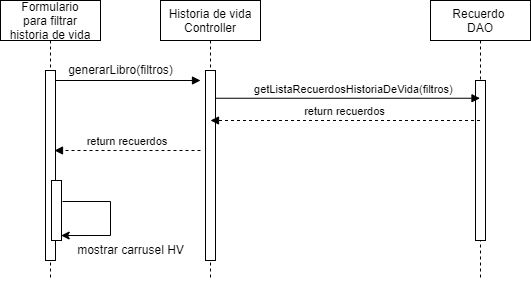

The diagram above was exported from draw.io. Its source (the exported page's mxGraphModel, read from the mxfile embedded in the PNG):
<mxGraphModel dx="782" dy="379" grid="1" gridSize="10" guides="1" tooltips="1" connect="1" arrows="1" fold="1" page="1" pageScale="1" pageWidth="850" pageHeight="1100" math="0" shadow="0">
  <root>
    <mxCell id="0" />
    <mxCell id="1" parent="0" />
    <mxCell id="3nuBFxr9cyL0pnOWT2aG-1" value="Historia de vida&#10;Controller" style="shape=umlLifeline;perimeter=lifelinePerimeter;container=1;collapsible=0;recursiveResize=0;rounded=0;shadow=0;strokeWidth=1;" parent="1" vertex="1">
      <mxGeometry x="230" y="80" width="100" height="280" as="geometry" />
    </mxCell>
    <mxCell id="3nuBFxr9cyL0pnOWT2aG-2" value="" style="points=[];perimeter=orthogonalPerimeter;rounded=0;shadow=0;strokeWidth=1;" parent="3nuBFxr9cyL0pnOWT2aG-1" vertex="1">
      <mxGeometry x="45" y="70" width="10" height="190" as="geometry" />
    </mxCell>
    <mxCell id="0l0_EzQ5rVUW_XZX419H-4" value="return recuerdos" style="verticalAlign=bottom;endArrow=block;shadow=0;strokeWidth=1;dashed=1;" edge="1" parent="3nuBFxr9cyL0pnOWT2aG-1">
      <mxGeometry relative="1" as="geometry">
        <mxPoint x="40" y="150" as="sourcePoint" />
        <mxPoint x="-106" y="150" as="targetPoint" />
      </mxGeometry>
    </mxCell>
    <mxCell id="3nuBFxr9cyL0pnOWT2aG-5" value="Recuerdo &#10;DAO" style="shape=umlLifeline;perimeter=lifelinePerimeter;container=1;collapsible=0;recursiveResize=0;rounded=0;shadow=0;strokeWidth=1;" parent="1" vertex="1">
      <mxGeometry x="500" y="80" width="100" height="280" as="geometry" />
    </mxCell>
    <mxCell id="3nuBFxr9cyL0pnOWT2aG-6" value="" style="points=[];perimeter=orthogonalPerimeter;rounded=0;shadow=0;strokeWidth=1;" parent="3nuBFxr9cyL0pnOWT2aG-5" vertex="1">
      <mxGeometry x="45" y="80" width="10" height="160" as="geometry" />
    </mxCell>
    <mxCell id="3nuBFxr9cyL0pnOWT2aG-8" value="getListaRecuerdosHistoriaDeVida(filtros)" style="verticalAlign=bottom;endArrow=block;shadow=0;strokeWidth=1;exitX=1.033;exitY=0.146;exitDx=0;exitDy=0;exitPerimeter=0;" parent="1" source="3nuBFxr9cyL0pnOWT2aG-2" target="3nuBFxr9cyL0pnOWT2aG-5" edge="1">
      <mxGeometry x="0.0417" relative="1" as="geometry">
        <mxPoint x="180" y="170" as="sourcePoint" />
        <mxPoint x="450" y="178" as="targetPoint" />
        <mxPoint as="offset" />
      </mxGeometry>
    </mxCell>
    <mxCell id="3nuBFxr9cyL0pnOWT2aG-9" value="return recuerdos" style="verticalAlign=bottom;endArrow=block;shadow=0;strokeWidth=1;dashed=1;" parent="1" source="3nuBFxr9cyL0pnOWT2aG-5" edge="1">
      <mxGeometry relative="1" as="geometry">
        <mxPoint x="450" y="200" as="sourcePoint" />
        <mxPoint x="280" y="200" as="targetPoint" />
      </mxGeometry>
    </mxCell>
    <mxCell id="0l0_EzQ5rVUW_XZX419H-1" value="Formulario &#10;para filtrar&#10;historia de vida" style="shape=umlLifeline;perimeter=lifelinePerimeter;container=1;collapsible=0;recursiveResize=0;rounded=0;shadow=0;strokeWidth=1;" vertex="1" parent="1">
      <mxGeometry x="70" y="80" width="100" height="280" as="geometry" />
    </mxCell>
    <mxCell id="0l0_EzQ5rVUW_XZX419H-2" value="" style="points=[];perimeter=orthogonalPerimeter;rounded=0;shadow=0;strokeWidth=1;" vertex="1" parent="0l0_EzQ5rVUW_XZX419H-1">
      <mxGeometry x="45" y="70" width="10" height="190" as="geometry" />
    </mxCell>
    <mxCell id="0l0_EzQ5rVUW_XZX419H-5" value="" style="verticalAlign=bottom;endArrow=block;shadow=0;strokeWidth=1;exitX=1.033;exitY=0.146;exitDx=0;exitDy=0;exitPerimeter=0;" edge="1" parent="0l0_EzQ5rVUW_XZX419H-1">
      <mxGeometry x="0.0417" relative="1" as="geometry">
        <mxPoint x="55.00000000000003" y="80" as="sourcePoint" />
        <mxPoint x="200" y="80" as="targetPoint" />
        <mxPoint as="offset" />
      </mxGeometry>
    </mxCell>
    <mxCell id="0l0_EzQ5rVUW_XZX419H-7" value="" style="points=[];perimeter=orthogonalPerimeter;rounded=0;shadow=0;strokeWidth=1;" vertex="1" parent="0l0_EzQ5rVUW_XZX419H-1">
      <mxGeometry x="51" y="180" width="10" height="60" as="geometry" />
    </mxCell>
    <mxCell id="0l0_EzQ5rVUW_XZX419H-8" value="" style="endArrow=classic;html=1;rounded=0;exitX=1.1;exitY=0.35;exitDx=0;exitDy=0;exitPerimeter=0;entryX=0.967;entryY=0.917;entryDx=0;entryDy=0;entryPerimeter=0;" edge="1" parent="0l0_EzQ5rVUW_XZX419H-1" source="0l0_EzQ5rVUW_XZX419H-7" target="0l0_EzQ5rVUW_XZX419H-7">
      <mxGeometry width="50" height="50" relative="1" as="geometry">
        <mxPoint x="170" y="230" as="sourcePoint" />
        <mxPoint x="150" y="201" as="targetPoint" />
        <Array as="points">
          <mxPoint x="110" y="201" />
          <mxPoint x="110" y="235" />
        </Array>
      </mxGeometry>
    </mxCell>
    <mxCell id="0l0_EzQ5rVUW_XZX419H-6" value="generarLibro(filtros)" style="text;html=1;align=center;verticalAlign=middle;resizable=0;points=[];autosize=1;strokeColor=none;fillColor=none;" vertex="1" parent="1">
      <mxGeometry x="130" y="140" width="120" height="20" as="geometry" />
    </mxCell>
    <mxCell id="0l0_EzQ5rVUW_XZX419H-9" value="mostrar carrusel HV" style="text;html=1;align=center;verticalAlign=middle;resizable=0;points=[];autosize=1;strokeColor=none;fillColor=none;" vertex="1" parent="1">
      <mxGeometry x="140" y="320" width="120" height="20" as="geometry" />
    </mxCell>
  </root>
</mxGraphModel>